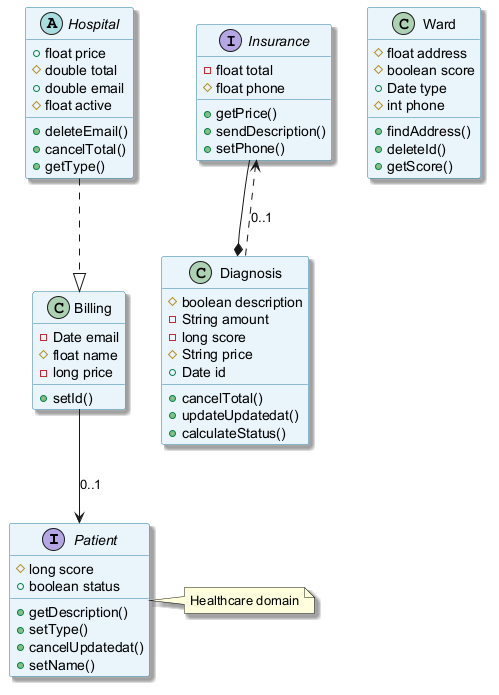

The diagram above was rendered by PlantUML. Its source (embedded in the PNG):
@startuml
skinparam backgroundColor #FFFFFF
skinparam classBackgroundColor #E8F4FA
skinparam classBorderColor #2C7DA0
skinparam shadowing true
interface Patient {
  #long score
  +boolean status
  +getDescription()
  +setType()
  +cancelUpdatedat()
  +setName()
}
interface Insurance {
  -float total
  #float phone
  +getPrice()
  +sendDescription()
  +setPhone()
}
class Ward {
  #float address
  #boolean score
  +Date type
  #int phone
  +findAddress()
  +deleteId()
  +getScore()
}
abstract class Hospital {
  +float price
  #double total
  +double email
  #float active
  +deleteEmail()
  +cancelTotal()
  +getType()
}
class Diagnosis {
  #boolean description
  -String amount
  -long score
  #String price
  +Date id
  +cancelTotal()
  +updateUpdatedat()
  +calculateStatus()
}
class Billing {
  -Date email
  #float name
  -long price
  +setId()
}
Hospital ..|> Billing
Insurance --* Diagnosis
Billing --> Patient : "0..1"
Diagnosis ..> Insurance : "0..1"
note right of Patient : Healthcare domain
@enduml